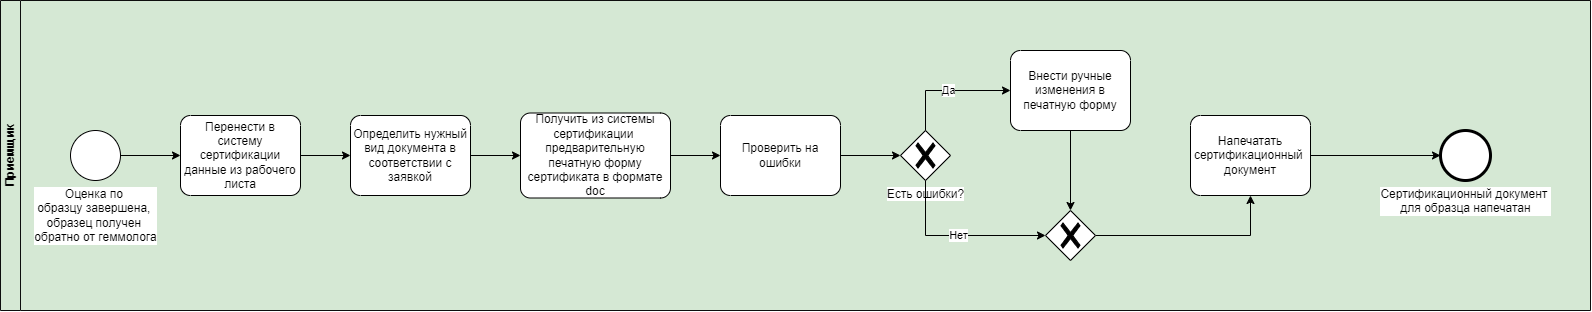

The diagram above was exported from draw.io. Its source (the exported page's mxGraphModel, read from the mxfile embedded in the PNG):
<mxGraphModel dx="3025" dy="2218" grid="1" gridSize="10" guides="1" tooltips="1" connect="1" arrows="1" fold="1" page="0" pageScale="1" pageWidth="827" pageHeight="1169" math="0" shadow="0">
  <root>
    <mxCell id="0" />
    <mxCell id="1" parent="0" />
    <mxCell id="2" value="Приемщик" style="swimlane;startSize=20;horizontal=0;html=1;whiteSpace=wrap;fillColor=#d5e8d4;strokeColor=#0d0d0d;swimlaneFillColor=#D5E8D4;" vertex="1" parent="1">
      <mxGeometry x="2260" y="1190" width="1590" height="310" as="geometry" />
    </mxCell>
    <mxCell id="3" style="edgeStyle=orthogonalEdgeStyle;rounded=0;orthogonalLoop=1;jettySize=auto;html=1;entryX=0;entryY=0.5;entryDx=0;entryDy=0;entryPerimeter=0;exitX=1;exitY=0.5;exitDx=0;exitDy=0;exitPerimeter=0;" edge="1" parent="2" source="9" target="5">
      <mxGeometry relative="1" as="geometry">
        <mxPoint x="210" y="110" as="targetPoint" />
        <mxPoint x="125" y="110" as="sourcePoint" />
      </mxGeometry>
    </mxCell>
    <mxCell id="4" style="edgeStyle=orthogonalEdgeStyle;rounded=0;orthogonalLoop=1;jettySize=auto;html=1;" edge="1" parent="2" source="5" target="8">
      <mxGeometry relative="1" as="geometry" />
    </mxCell>
    <mxCell id="5" value="Определить нужный вид документа в соответствии с заявкой" style="points=[[0.25,0,0],[0.5,0,0],[0.75,0,0],[1,0.25,0],[1,0.5,0],[1,0.75,0],[0.75,1,0],[0.5,1,0],[0.25,1,0],[0,0.75,0],[0,0.5,0],[0,0.25,0]];shape=mxgraph.bpmn.task;whiteSpace=wrap;rectStyle=rounded;size=10;html=1;container=1;expand=0;collapsible=0;taskMarker=abstract;" vertex="1" parent="2">
      <mxGeometry x="350" y="115" width="120" height="80" as="geometry" />
    </mxCell>
    <mxCell id="6" value="Оценка по&amp;nbsp;&lt;div&gt;образцу завершена,&amp;nbsp;&lt;/div&gt;&lt;div&gt;образец получен&amp;nbsp;&lt;/div&gt;&lt;div&gt;обратно от геммолога&lt;/div&gt;" style="points=[[0.145,0.145,0],[0.5,0,0],[0.855,0.145,0],[1,0.5,0],[0.855,0.855,0],[0.5,1,0],[0.145,0.855,0],[0,0.5,0]];shape=mxgraph.bpmn.event;html=1;verticalLabelPosition=bottom;labelBackgroundColor=#ffffff;verticalAlign=top;align=center;perimeter=ellipsePerimeter;outlineConnect=0;aspect=fixed;outline=standard;symbol=general;" vertex="1" parent="2">
      <mxGeometry x="70" y="130" width="50" height="50" as="geometry" />
    </mxCell>
    <mxCell id="7" style="edgeStyle=orthogonalEdgeStyle;rounded=0;orthogonalLoop=1;jettySize=auto;html=1;" edge="1" parent="2" source="12" target="11">
      <mxGeometry relative="1" as="geometry" />
    </mxCell>
    <mxCell id="8" value="Получить из системы сертификации&amp;nbsp; предварительную печатную форму сертификата в формате doc" style="points=[[0.25,0,0],[0.5,0,0],[0.75,0,0],[1,0.25,0],[1,0.5,0],[1,0.75,0],[0.75,1,0],[0.5,1,0],[0.25,1,0],[0,0.75,0],[0,0.5,0],[0,0.25,0]];shape=mxgraph.bpmn.task;whiteSpace=wrap;rectStyle=rounded;size=10;html=1;container=1;expand=0;collapsible=0;taskMarker=abstract;" vertex="1" parent="2">
      <mxGeometry x="520" y="112.5" width="150" height="85" as="geometry" />
    </mxCell>
    <mxCell id="9" value="Перенести в систему сертификации данные из рабочего листа" style="points=[[0.25,0,0],[0.5,0,0],[0.75,0,0],[1,0.25,0],[1,0.5,0],[1,0.75,0],[0.75,1,0],[0.5,1,0],[0.25,1,0],[0,0.75,0],[0,0.5,0],[0,0.25,0]];shape=mxgraph.bpmn.task;whiteSpace=wrap;rectStyle=rounded;size=10;html=1;container=1;expand=0;collapsible=0;taskMarker=abstract;" vertex="1" parent="2">
      <mxGeometry x="180" y="115" width="120" height="80" as="geometry" />
    </mxCell>
    <mxCell id="10" value="" style="edgeStyle=orthogonalEdgeStyle;rounded=0;orthogonalLoop=1;jettySize=auto;html=1;entryX=0;entryY=0.5;entryDx=0;entryDy=0;entryPerimeter=0;exitX=1;exitY=0.5;exitDx=0;exitDy=0;exitPerimeter=0;" edge="1" parent="2" source="6" target="9">
      <mxGeometry relative="1" as="geometry">
        <mxPoint x="2610" y="1355" as="targetPoint" />
        <mxPoint x="2370" y="1355" as="sourcePoint" />
      </mxGeometry>
    </mxCell>
    <mxCell id="11" value="Есть ошибки?" style="points=[[0.25,0.25,0],[0.5,0,0],[0.75,0.25,0],[1,0.5,0],[0.75,0.75,0],[0.5,1,0],[0.25,0.75,0],[0,0.5,0]];shape=mxgraph.bpmn.gateway2;html=1;verticalLabelPosition=bottom;labelBackgroundColor=#ffffff;verticalAlign=top;align=center;perimeter=rhombusPerimeter;outlineConnect=0;outline=none;symbol=none;gwType=exclusive;" vertex="1" parent="2">
      <mxGeometry x="900" y="130" width="50" height="50" as="geometry" />
    </mxCell>
    <mxCell id="12" value="Проверить на ошибки" style="points=[[0.25,0,0],[0.5,0,0],[0.75,0,0],[1,0.25,0],[1,0.5,0],[1,0.75,0],[0.75,1,0],[0.5,1,0],[0.25,1,0],[0,0.75,0],[0,0.5,0],[0,0.25,0]];shape=mxgraph.bpmn.task;whiteSpace=wrap;rectStyle=rounded;size=10;html=1;container=1;expand=0;collapsible=0;taskMarker=abstract;" vertex="1" parent="2">
      <mxGeometry x="720" y="115" width="120" height="80" as="geometry" />
    </mxCell>
    <mxCell id="13" value="" style="edgeStyle=orthogonalEdgeStyle;rounded=0;orthogonalLoop=1;jettySize=auto;html=1;" edge="1" parent="2" source="8" target="12">
      <mxGeometry relative="1" as="geometry">
        <mxPoint x="2940" y="1345" as="sourcePoint" />
        <mxPoint x="3150" y="1345" as="targetPoint" />
      </mxGeometry>
    </mxCell>
    <mxCell id="14" value="Внести ручные изменения в печатную форму" style="points=[[0.25,0,0],[0.5,0,0],[0.75,0,0],[1,0.25,0],[1,0.5,0],[1,0.75,0],[0.75,1,0],[0.5,1,0],[0.25,1,0],[0,0.75,0],[0,0.5,0],[0,0.25,0]];shape=mxgraph.bpmn.task;whiteSpace=wrap;rectStyle=rounded;size=10;html=1;container=1;expand=0;collapsible=0;taskMarker=abstract;" vertex="1" parent="2">
      <mxGeometry x="1010" y="50" width="120" height="80" as="geometry" />
    </mxCell>
    <mxCell id="15" value="Да" style="edgeStyle=orthogonalEdgeStyle;rounded=0;orthogonalLoop=1;jettySize=auto;html=1;entryX=0;entryY=0.5;entryDx=0;entryDy=0;entryPerimeter=0;exitX=0.5;exitY=0;exitDx=0;exitDy=0;exitPerimeter=0;" edge="1" parent="2" source="11" target="14">
      <mxGeometry relative="1" as="geometry" />
    </mxCell>
    <mxCell id="16" value="Напечатать сертификационный&amp;nbsp; документ" style="points=[[0.25,0,0],[0.5,0,0],[0.75,0,0],[1,0.25,0],[1,0.5,0],[1,0.75,0],[0.75,1,0],[0.5,1,0],[0.25,1,0],[0,0.75,0],[0,0.5,0],[0,0.25,0]];shape=mxgraph.bpmn.task;whiteSpace=wrap;rectStyle=rounded;size=10;html=1;container=1;expand=0;collapsible=0;taskMarker=abstract;" vertex="1" parent="2">
      <mxGeometry x="1190" y="115" width="120" height="80" as="geometry" />
    </mxCell>
    <mxCell id="17" value="Сертификационный документ&amp;nbsp;&lt;div&gt;для образца напечатан&lt;/div&gt;" style="points=[[0.145,0.145,0],[0.5,0,0],[0.855,0.145,0],[1,0.5,0],[0.855,0.855,0],[0.5,1,0],[0.145,0.855,0],[0,0.5,0]];shape=mxgraph.bpmn.event;html=1;verticalLabelPosition=bottom;labelBackgroundColor=#ffffff;verticalAlign=top;align=center;perimeter=ellipsePerimeter;outlineConnect=0;aspect=fixed;outline=end;symbol=terminate2;" vertex="1" parent="2">
      <mxGeometry x="1440" y="130" width="50" height="50" as="geometry" />
    </mxCell>
    <mxCell id="18" value="Нет" style="edgeStyle=orthogonalEdgeStyle;rounded=0;orthogonalLoop=1;jettySize=auto;html=1;entryX=0;entryY=0.5;entryDx=0;entryDy=0;entryPerimeter=0;exitX=0.5;exitY=1;exitDx=0;exitDy=0;exitPerimeter=0;" edge="1" parent="2" source="11" target="21">
      <mxGeometry relative="1" as="geometry" />
    </mxCell>
    <mxCell id="19" style="edgeStyle=orthogonalEdgeStyle;rounded=0;orthogonalLoop=1;jettySize=auto;html=1;entryX=0.5;entryY=0;entryDx=0;entryDy=0;entryPerimeter=0;" edge="1" parent="2" source="14" target="21">
      <mxGeometry relative="1" as="geometry" />
    </mxCell>
    <mxCell id="20" style="edgeStyle=orthogonalEdgeStyle;rounded=0;orthogonalLoop=1;jettySize=auto;html=1;" edge="1" parent="2" source="21" target="16">
      <mxGeometry relative="1" as="geometry" />
    </mxCell>
    <mxCell id="21" value="" style="points=[[0.25,0.25,0],[0.5,0,0],[0.75,0.25,0],[1,0.5,0],[0.75,0.75,0],[0.5,1,0],[0.25,0.75,0],[0,0.5,0]];shape=mxgraph.bpmn.gateway2;html=1;verticalLabelPosition=bottom;labelBackgroundColor=#ffffff;verticalAlign=top;align=center;perimeter=rhombusPerimeter;outlineConnect=0;outline=none;symbol=none;gwType=exclusive;" vertex="1" parent="2">
      <mxGeometry x="1045" y="210" width="50" height="50" as="geometry" />
    </mxCell>
    <mxCell id="22" style="edgeStyle=orthogonalEdgeStyle;rounded=0;orthogonalLoop=1;jettySize=auto;html=1;entryX=0;entryY=0.5;entryDx=0;entryDy=0;entryPerimeter=0;" edge="1" parent="2" source="16" target="17">
      <mxGeometry relative="1" as="geometry" />
    </mxCell>
  </root>
</mxGraphModel>